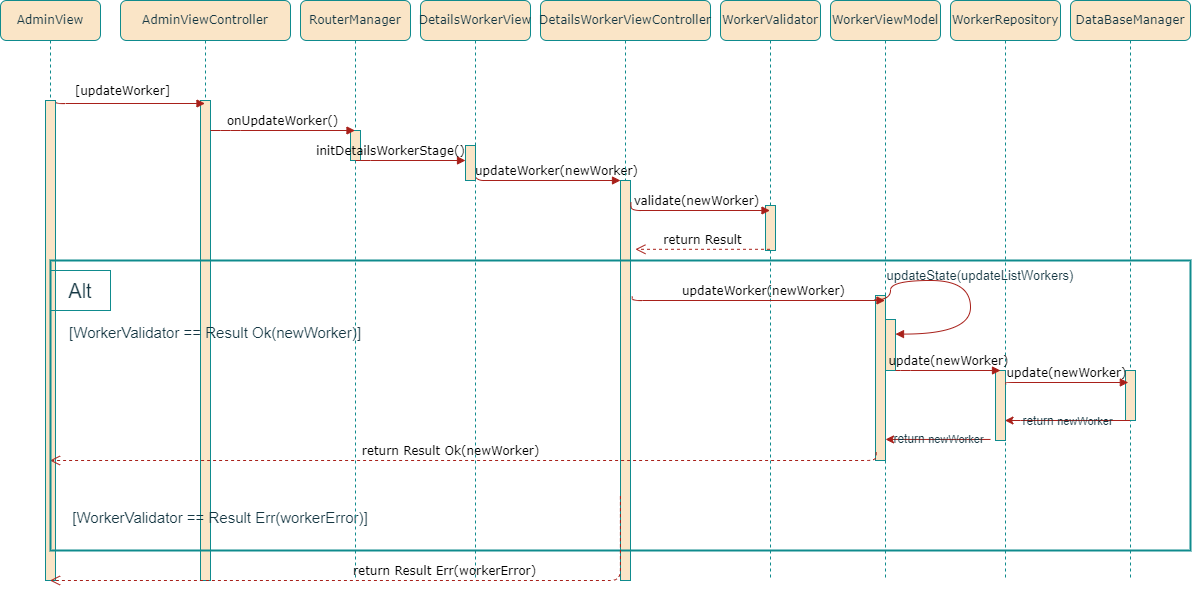

The diagram above was exported from draw.io. Its source (the exported page's mxGraphModel, read from the mxfile embedded in the PNG):
<mxGraphModel dx="780" dy="544" grid="1" gridSize="10" guides="1" tooltips="1" connect="1" arrows="1" fold="1" page="1" pageScale="1" pageWidth="1100" pageHeight="850" background="none" math="0" shadow="0">
  <root>
    <mxCell id="0" />
    <mxCell id="1" parent="0" />
    <mxCell id="E9lhL4zLqyKINpELvkC--1" value="AdminViewController" style="shape=umlLifeline;perimeter=lifelinePerimeter;whiteSpace=wrap;html=1;container=1;collapsible=0;recursiveResize=0;outlineConnect=0;rounded=1;shadow=0;comic=0;labelBackgroundColor=none;strokeWidth=1;fontFamily=Verdana;fontSize=12;align=center;fillColor=#FAE5C7;strokeColor=#0F8B8D;fontColor=#143642;" parent="1" vertex="1">
      <mxGeometry x="150" y="80" width="170" height="580" as="geometry" />
    </mxCell>
    <mxCell id="E9lhL4zLqyKINpELvkC--2" value="" style="html=1;points=[];perimeter=orthogonalPerimeter;rounded=0;shadow=0;comic=0;labelBackgroundColor=none;strokeWidth=1;fontFamily=Verdana;fontSize=12;align=center;fillColor=#FAE5C7;strokeColor=#0F8B8D;fontColor=#143642;" parent="E9lhL4zLqyKINpELvkC--1" vertex="1">
      <mxGeometry x="80" y="100" width="10" height="480" as="geometry" />
    </mxCell>
    <mxCell id="E9lhL4zLqyKINpELvkC--3" value="[updateWorker]" style="html=1;verticalAlign=bottom;endArrow=block;labelBackgroundColor=none;fontFamily=Verdana;fontSize=12;edgeStyle=elbowEdgeStyle;elbow=vertical;exitX=1.069;exitY=-0.014;exitDx=0;exitDy=0;exitPerimeter=0;strokeColor=#A8201A;fontColor=default;" parent="E9lhL4zLqyKINpELvkC--1" target="E9lhL4zLqyKINpELvkC--1" edge="1">
      <mxGeometry x="-0.078" y="3" relative="1" as="geometry">
        <mxPoint x="-65" y="100" as="sourcePoint" />
        <mxPoint x="70" y="100" as="targetPoint" />
        <Array as="points">
          <mxPoint x="39" y="103" />
          <mxPoint x="-241" y="93" />
        </Array>
        <mxPoint as="offset" />
      </mxGeometry>
    </mxCell>
    <mxCell id="E9lhL4zLqyKINpELvkC--6" value="&lt;font style=&quot;font-size: 15px;&quot;&gt;[WorkerValidator == Result Err(workerError)]&lt;/font&gt;" style="text;html=1;strokeColor=none;fillColor=none;align=center;verticalAlign=middle;whiteSpace=wrap;rounded=0;fontSize=20;labelBackgroundColor=none;fontColor=#143642;" parent="E9lhL4zLqyKINpELvkC--1" vertex="1">
      <mxGeometry x="-50" y="500" width="300" height="30" as="geometry" />
    </mxCell>
    <mxCell id="E9lhL4zLqyKINpELvkC--7" value="WorkerValidator" style="shape=umlLifeline;perimeter=lifelinePerimeter;whiteSpace=wrap;html=1;container=1;collapsible=0;recursiveResize=0;outlineConnect=0;rounded=1;shadow=0;comic=0;labelBackgroundColor=none;strokeWidth=1;fontFamily=Verdana;fontSize=12;align=center;fillColor=#FAE5C7;strokeColor=#0F8B8D;fontColor=#143642;" parent="1" vertex="1">
      <mxGeometry x="750" y="80" width="100" height="580" as="geometry" />
    </mxCell>
    <mxCell id="E9lhL4zLqyKINpELvkC--8" value="" style="html=1;points=[];perimeter=orthogonalPerimeter;rounded=0;shadow=0;comic=0;labelBackgroundColor=none;strokeWidth=1;fontFamily=Verdana;fontSize=12;align=center;fillColor=#FAE5C7;strokeColor=#0F8B8D;fontColor=#143642;" parent="E9lhL4zLqyKINpELvkC--7" vertex="1">
      <mxGeometry x="45" y="205" width="10" height="45" as="geometry" />
    </mxCell>
    <mxCell id="E9lhL4zLqyKINpELvkC--9" value="WorkerRepository" style="shape=umlLifeline;perimeter=lifelinePerimeter;whiteSpace=wrap;html=1;container=1;collapsible=0;recursiveResize=0;outlineConnect=0;rounded=1;shadow=0;comic=0;labelBackgroundColor=none;strokeWidth=1;fontFamily=Verdana;fontSize=12;align=center;fillColor=#FAE5C7;strokeColor=#0F8B8D;fontColor=#143642;" parent="1" vertex="1">
      <mxGeometry x="980" y="80" width="110" height="580" as="geometry" />
    </mxCell>
    <mxCell id="E9lhL4zLqyKINpELvkC--10" value="" style="html=1;points=[];perimeter=orthogonalPerimeter;rounded=0;shadow=0;comic=0;labelBackgroundColor=none;strokeWidth=1;fontFamily=Verdana;fontSize=12;align=center;fillColor=#FAE5C7;strokeColor=#0F8B8D;fontColor=#143642;" parent="E9lhL4zLqyKINpELvkC--9" vertex="1">
      <mxGeometry x="45" y="370" width="10" height="70" as="geometry" />
    </mxCell>
    <mxCell id="E9lhL4zLqyKINpELvkC--45" value="&lt;font style=&quot;font-size: 13px;&quot;&gt;updateState(updateListWorkers)&lt;/font&gt;" style="text;html=1;strokeColor=none;fillColor=none;align=center;verticalAlign=middle;whiteSpace=wrap;rounded=0;labelBackgroundColor=none;fontColor=#143642;" parent="E9lhL4zLqyKINpELvkC--9" vertex="1">
      <mxGeometry x="-70" y="260" width="200" height="30" as="geometry" />
    </mxCell>
    <mxCell id="E9lhL4zLqyKINpELvkC--12" value="DataBaseManager" style="shape=umlLifeline;perimeter=lifelinePerimeter;whiteSpace=wrap;html=1;container=1;collapsible=0;recursiveResize=0;outlineConnect=0;rounded=1;shadow=0;comic=0;labelBackgroundColor=none;strokeWidth=1;fontFamily=Verdana;fontSize=12;align=center;fillColor=#FAE5C7;strokeColor=#0F8B8D;fontColor=#143642;" parent="1" vertex="1">
      <mxGeometry x="1100" y="80" width="120" height="580" as="geometry" />
    </mxCell>
    <mxCell id="E9lhL4zLqyKINpELvkC--13" value="" style="html=1;points=[];perimeter=orthogonalPerimeter;rounded=0;shadow=0;comic=0;labelBackgroundColor=none;strokeWidth=1;fontFamily=Verdana;fontSize=12;align=center;fillColor=#FAE5C7;strokeColor=#0F8B8D;fontColor=#143642;" parent="E9lhL4zLqyKINpELvkC--12" vertex="1">
      <mxGeometry x="55" y="370" width="10" height="50" as="geometry" />
    </mxCell>
    <mxCell id="E9lhL4zLqyKINpELvkC--14" value="AdminView" style="shape=umlLifeline;perimeter=lifelinePerimeter;whiteSpace=wrap;html=1;container=1;collapsible=0;recursiveResize=0;outlineConnect=0;rounded=1;shadow=0;comic=0;labelBackgroundColor=none;strokeWidth=1;fontFamily=Verdana;fontSize=12;align=center;fillColor=#FAE5C7;strokeColor=#0F8B8D;fontColor=#143642;" parent="1" vertex="1">
      <mxGeometry x="30" y="80" width="100" height="580" as="geometry" />
    </mxCell>
    <mxCell id="E9lhL4zLqyKINpELvkC--15" value="" style="html=1;points=[];perimeter=orthogonalPerimeter;rounded=0;shadow=0;comic=0;labelBackgroundColor=none;strokeWidth=1;fontFamily=Verdana;fontSize=12;align=center;fillColor=#FAE5C7;strokeColor=#0F8B8D;fontColor=#143642;" parent="E9lhL4zLqyKINpELvkC--14" vertex="1">
      <mxGeometry x="45" y="100" width="10" height="480" as="geometry" />
    </mxCell>
    <mxCell id="E9lhL4zLqyKINpELvkC--16" value="updateWorker(newWorker)" style="html=1;verticalAlign=bottom;endArrow=block;labelBackgroundColor=none;fontFamily=Verdana;fontSize=12;edgeStyle=elbowEdgeStyle;elbow=vertical;exitX=0.833;exitY=0.125;exitDx=0;exitDy=0;exitPerimeter=0;strokeColor=#A8201A;fontColor=default;" parent="1" source="E9lhL4zLqyKINpELvkC--25" target="E9lhL4zLqyKINpELvkC--29" edge="1">
      <mxGeometry x="0.2773" relative="1" as="geometry">
        <mxPoint x="370" y="200" as="sourcePoint" />
        <mxPoint x="570" y="260" as="targetPoint" />
        <Array as="points">
          <mxPoint x="540" y="260" />
          <mxPoint x="620" y="200" />
          <mxPoint x="340" y="190" />
        </Array>
        <mxPoint as="offset" />
      </mxGeometry>
    </mxCell>
    <mxCell id="E9lhL4zLqyKINpELvkC--17" value="RouterManager" style="shape=umlLifeline;perimeter=lifelinePerimeter;whiteSpace=wrap;html=1;container=1;collapsible=0;recursiveResize=0;outlineConnect=0;rounded=1;shadow=0;comic=0;labelBackgroundColor=none;strokeWidth=1;fontFamily=Verdana;fontSize=12;align=center;fillColor=#FAE5C7;strokeColor=#0F8B8D;fontColor=#143642;" parent="1" vertex="1">
      <mxGeometry x="330" y="80" width="110" height="580" as="geometry" />
    </mxCell>
    <mxCell id="E9lhL4zLqyKINpELvkC--18" value="" style="html=1;points=[];perimeter=orthogonalPerimeter;rounded=0;shadow=0;comic=0;labelBackgroundColor=none;strokeWidth=1;fontFamily=Verdana;fontSize=12;align=center;fillColor=#FAE5C7;strokeColor=#0F8B8D;fontColor=#143642;" parent="E9lhL4zLqyKINpELvkC--17" vertex="1">
      <mxGeometry x="50" y="130" width="10" height="30" as="geometry" />
    </mxCell>
    <mxCell id="E9lhL4zLqyKINpELvkC--19" value="Alt" style="text;html=1;strokeColor=#0F8B8D;fillColor=none;align=center;verticalAlign=middle;whiteSpace=wrap;rounded=0;fontSize=20;labelBackgroundColor=none;fontColor=#143642;" parent="E9lhL4zLqyKINpELvkC--17" vertex="1">
      <mxGeometry x="-250" y="270" width="60" height="40" as="geometry" />
    </mxCell>
    <mxCell id="E9lhL4zLqyKINpELvkC--20" value="initDetailsWorkerStage()" style="html=1;verticalAlign=bottom;endArrow=block;labelBackgroundColor=none;fontFamily=Verdana;fontSize=12;edgeStyle=elbowEdgeStyle;elbow=vertical;strokeColor=#A8201A;fontColor=default;" parent="E9lhL4zLqyKINpELvkC--17" edge="1">
      <mxGeometry x="-0.3636" relative="1" as="geometry">
        <mxPoint x="55" y="160" as="sourcePoint" />
        <mxPoint x="165" y="160" as="targetPoint" />
        <Array as="points">
          <mxPoint x="60" y="160" />
          <mxPoint x="170" y="160" />
        </Array>
        <mxPoint as="offset" />
      </mxGeometry>
    </mxCell>
    <mxCell id="E9lhL4zLqyKINpELvkC--24" value="DetailsWorkerView" style="shape=umlLifeline;perimeter=lifelinePerimeter;whiteSpace=wrap;html=1;container=1;collapsible=0;recursiveResize=0;outlineConnect=0;rounded=1;shadow=0;comic=0;labelBackgroundColor=none;strokeWidth=1;fontFamily=Verdana;fontSize=12;align=center;fillColor=#FAE5C7;strokeColor=#0F8B8D;fontColor=#143642;" parent="1" vertex="1">
      <mxGeometry x="450" y="80" width="110" height="580" as="geometry" />
    </mxCell>
    <mxCell id="E9lhL4zLqyKINpELvkC--25" value="" style="html=1;points=[];perimeter=orthogonalPerimeter;rounded=0;shadow=0;comic=0;labelBackgroundColor=none;strokeWidth=1;fontFamily=Verdana;fontSize=12;align=center;fillColor=#FAE5C7;strokeColor=#0F8B8D;fontColor=#143642;" parent="E9lhL4zLqyKINpELvkC--24" vertex="1">
      <mxGeometry x="45" y="145" width="10" height="35" as="geometry" />
    </mxCell>
    <mxCell id="E9lhL4zLqyKINpELvkC--26" value="onUpdateWorker()" style="html=1;verticalAlign=bottom;endArrow=block;labelBackgroundColor=none;fontFamily=Verdana;fontSize=12;edgeStyle=elbowEdgeStyle;elbow=vertical;strokeColor=#A8201A;fontColor=default;" parent="1" source="E9lhL4zLqyKINpELvkC--2" target="E9lhL4zLqyKINpELvkC--17" edge="1">
      <mxGeometry x="-0.0022" relative="1" as="geometry">
        <mxPoint x="220" y="190" as="sourcePoint" />
        <mxPoint x="140" y="180" as="targetPoint" />
        <Array as="points">
          <mxPoint x="260" y="210" />
          <mxPoint x="370" y="210" />
        </Array>
        <mxPoint as="offset" />
      </mxGeometry>
    </mxCell>
    <mxCell id="E9lhL4zLqyKINpELvkC--27" value="return Result" style="html=1;verticalAlign=bottom;endArrow=open;dashed=1;endSize=8;labelBackgroundColor=none;fontFamily=Verdana;fontSize=12;entryX=1.489;entryY=0.172;entryDx=0;entryDy=0;entryPerimeter=0;strokeColor=#A8201A;fontColor=default;" parent="1" source="E9lhL4zLqyKINpELvkC--7" target="E9lhL4zLqyKINpELvkC--29" edge="1">
      <mxGeometry x="0.0042" relative="1" as="geometry">
        <mxPoint x="630" y="330" as="targetPoint" />
        <mxPoint x="770" y="330" as="sourcePoint" />
        <mxPoint as="offset" />
      </mxGeometry>
    </mxCell>
    <mxCell id="E9lhL4zLqyKINpELvkC--28" value="DetailsWorkerViewController" style="shape=umlLifeline;perimeter=lifelinePerimeter;whiteSpace=wrap;html=1;container=1;collapsible=0;recursiveResize=0;outlineConnect=0;rounded=1;shadow=0;comic=0;labelBackgroundColor=none;strokeWidth=1;fontFamily=Verdana;fontSize=12;align=center;fillColor=#FAE5C7;strokeColor=#0F8B8D;fontColor=#143642;" parent="1" vertex="1">
      <mxGeometry x="570" y="80" width="170" height="580" as="geometry" />
    </mxCell>
    <mxCell id="E9lhL4zLqyKINpELvkC--29" value="" style="html=1;points=[];perimeter=orthogonalPerimeter;rounded=0;shadow=0;comic=0;labelBackgroundColor=none;strokeWidth=1;fontFamily=Verdana;fontSize=12;align=center;fillColor=#FAE5C7;strokeColor=#0F8B8D;fontColor=#143642;" parent="E9lhL4zLqyKINpELvkC--28" vertex="1">
      <mxGeometry x="80" y="180" width="10" height="400" as="geometry" />
    </mxCell>
    <mxCell id="E9lhL4zLqyKINpELvkC--31" value="validate(newWorker)" style="html=1;verticalAlign=bottom;endArrow=block;labelBackgroundColor=none;fontFamily=Verdana;fontSize=12;edgeStyle=elbowEdgeStyle;elbow=vertical;exitX=1.041;exitY=0.055;exitDx=0;exitDy=0;exitPerimeter=0;strokeColor=#A8201A;fontColor=default;" parent="1" source="E9lhL4zLqyKINpELvkC--29" target="E9lhL4zLqyKINpELvkC--7" edge="1">
      <mxGeometry x="0.0042" relative="1" as="geometry">
        <mxPoint x="640" y="290" as="sourcePoint" />
        <mxPoint x="650" y="270" as="targetPoint" />
        <Array as="points">
          <mxPoint x="670" y="290" />
          <mxPoint x="650" y="310" />
          <mxPoint x="550" y="270" />
          <mxPoint x="630" y="210" />
          <mxPoint x="350" y="200" />
        </Array>
        <mxPoint as="offset" />
      </mxGeometry>
    </mxCell>
    <mxCell id="E9lhL4zLqyKINpELvkC--32" value="WorkerViewModel" style="shape=umlLifeline;perimeter=lifelinePerimeter;whiteSpace=wrap;html=1;container=1;collapsible=0;recursiveResize=0;outlineConnect=0;rounded=1;shadow=0;comic=0;labelBackgroundColor=none;strokeWidth=1;fontFamily=Verdana;fontSize=12;align=center;fillColor=#FAE5C7;strokeColor=#0F8B8D;fontColor=#143642;" parent="1" vertex="1">
      <mxGeometry x="860" y="80" width="110" height="580" as="geometry" />
    </mxCell>
    <mxCell id="E9lhL4zLqyKINpELvkC--33" value="" style="html=1;points=[];perimeter=orthogonalPerimeter;rounded=0;shadow=0;comic=0;labelBackgroundColor=none;strokeWidth=1;fontFamily=Verdana;fontSize=12;align=center;fillColor=#FAE5C7;strokeColor=#0F8B8D;fontColor=#143642;" parent="E9lhL4zLqyKINpELvkC--32" vertex="1">
      <mxGeometry x="45" y="295" width="10" height="165" as="geometry" />
    </mxCell>
    <mxCell id="E9lhL4zLqyKINpELvkC--49" value="" style="html=1;points=[];perimeter=orthogonalPerimeter;rounded=0;shadow=0;comic=0;labelBackgroundColor=none;strokeWidth=1;fontFamily=Verdana;fontSize=12;align=center;fillColor=#FAE5C7;strokeColor=#0F8B8D;fontColor=#143642;" parent="E9lhL4zLqyKINpELvkC--32" vertex="1">
      <mxGeometry x="55" y="319" width="10" height="51" as="geometry" />
    </mxCell>
    <mxCell id="E9lhL4zLqyKINpELvkC--50" value="" style="html=1;verticalAlign=bottom;endArrow=block;labelBackgroundColor=none;fontFamily=Verdana;fontSize=12;elbow=vertical;edgeStyle=orthogonalEdgeStyle;curved=1;entryX=1;entryY=0.286;entryPerimeter=0;exitX=-0.137;exitY=0.027;exitPerimeter=0;exitDx=0;exitDy=0;strokeColor=#A8201A;fontColor=default;" parent="E9lhL4zLqyKINpELvkC--32" source="E9lhL4zLqyKINpELvkC--33" target="E9lhL4zLqyKINpELvkC--49" edge="1">
      <mxGeometry x="0.0011" relative="1" as="geometry">
        <mxPoint x="60" y="301" as="sourcePoint" />
        <mxPoint x="60" y="249" as="targetPoint" />
        <Array as="points">
          <mxPoint x="60" y="300" />
          <mxPoint x="60" y="280" />
          <mxPoint x="140" y="280" />
          <mxPoint x="140" y="334" />
        </Array>
        <mxPoint as="offset" />
      </mxGeometry>
    </mxCell>
    <mxCell id="E9lhL4zLqyKINpELvkC--38" value="" style="endArrow=classic;html=1;rounded=1;labelBackgroundColor=none;strokeColor=#A8201A;fontColor=default;" parent="E9lhL4zLqyKINpELvkC--32" edge="1">
      <mxGeometry relative="1" as="geometry">
        <mxPoint x="160" y="438.95" as="sourcePoint" />
        <mxPoint x="55" y="438.95" as="targetPoint" />
        <Array as="points">
          <mxPoint x="136" y="438.95" />
        </Array>
      </mxGeometry>
    </mxCell>
    <mxCell id="E9lhL4zLqyKINpELvkC--39" value="&lt;font style=&quot;font-size: 12px;&quot;&gt;return&amp;nbsp;&lt;/font&gt;newWorker" style="edgeLabel;resizable=0;html=1;align=center;verticalAlign=middle;labelBackgroundColor=none;fontColor=#143642;" parent="E9lhL4zLqyKINpELvkC--38" connectable="0" vertex="1">
      <mxGeometry relative="1" as="geometry" />
    </mxCell>
    <mxCell id="E9lhL4zLqyKINpELvkC--35" value="updateWorker(newWorker)" style="html=1;verticalAlign=bottom;endArrow=block;labelBackgroundColor=none;fontFamily=Verdana;fontSize=12;edgeStyle=elbowEdgeStyle;elbow=vertical;exitX=1.174;exitY=0.29;exitDx=0;exitDy=0;exitPerimeter=0;strokeColor=#A8201A;fontColor=default;" parent="1" source="E9lhL4zLqyKINpELvkC--29" target="E9lhL4zLqyKINpELvkC--32" edge="1">
      <mxGeometry x="0.0517" relative="1" as="geometry">
        <mxPoint x="632" y="380" as="sourcePoint" />
        <mxPoint x="860" y="380" as="targetPoint" />
        <Array as="points">
          <mxPoint x="690" y="380" />
          <mxPoint x="639" y="395" />
          <mxPoint x="539" y="355" />
          <mxPoint x="619" y="295" />
          <mxPoint x="339" y="285" />
        </Array>
        <mxPoint as="offset" />
      </mxGeometry>
    </mxCell>
    <mxCell id="E9lhL4zLqyKINpELvkC--40" value="update(newWorker)" style="html=1;verticalAlign=bottom;endArrow=block;labelBackgroundColor=none;fontFamily=Verdana;fontSize=12;edgeStyle=elbowEdgeStyle;elbow=vertical;entryX=0.284;entryY=0.233;entryDx=0;entryDy=0;entryPerimeter=0;exitX=1.021;exitY=0.196;exitDx=0;exitDy=0;exitPerimeter=0;strokeColor=#A8201A;fontColor=default;" parent="1" source="E9lhL4zLqyKINpELvkC--10" target="E9lhL4zLqyKINpELvkC--13" edge="1">
      <mxGeometry x="0.0095" relative="1" as="geometry">
        <mxPoint x="1120" y="449" as="sourcePoint" />
        <mxPoint x="1140" y="460" as="targetPoint" />
        <Array as="points">
          <mxPoint x="1090" y="462" />
          <mxPoint x="1215" y="449.23" />
        </Array>
        <mxPoint as="offset" />
      </mxGeometry>
    </mxCell>
    <mxCell id="E9lhL4zLqyKINpELvkC--41" value="" style="endArrow=classic;html=1;rounded=1;labelBackgroundColor=none;strokeColor=#A8201A;fontColor=default;" parent="1" source="E9lhL4zLqyKINpELvkC--12" target="E9lhL4zLqyKINpELvkC--9" edge="1">
      <mxGeometry relative="1" as="geometry">
        <mxPoint x="960" y="410" as="sourcePoint" />
        <mxPoint x="1060" y="410" as="targetPoint" />
        <Array as="points">
          <mxPoint x="1040" y="500" />
        </Array>
      </mxGeometry>
    </mxCell>
    <mxCell id="E9lhL4zLqyKINpELvkC--42" value="&lt;font style=&quot;font-size: 12px;&quot;&gt;return&amp;nbsp;&lt;/font&gt;newWorker" style="edgeLabel;resizable=0;html=1;align=center;verticalAlign=middle;labelBackgroundColor=none;fontColor=#143642;" parent="E9lhL4zLqyKINpELvkC--41" connectable="0" vertex="1">
      <mxGeometry relative="1" as="geometry" />
    </mxCell>
    <mxCell id="E9lhL4zLqyKINpELvkC--43" value="return Result Ok(newWorker)" style="html=1;verticalAlign=bottom;endArrow=open;dashed=1;endSize=8;labelBackgroundColor=none;fontFamily=Verdana;fontSize=12;edgeStyle=elbowEdgeStyle;elbow=vertical;exitX=0.068;exitY=0.95;exitDx=0;exitDy=0;exitPerimeter=0;strokeColor=#A8201A;fontColor=default;" parent="1" source="E9lhL4zLqyKINpELvkC--33" target="E9lhL4zLqyKINpELvkC--14" edge="1">
      <mxGeometry x="0.04" relative="1" as="geometry">
        <mxPoint x="800" y="626" as="targetPoint" />
        <Array as="points">
          <mxPoint x="560" y="540" />
          <mxPoint x="280" y="540" />
          <mxPoint x="1020" y="720" />
        </Array>
        <mxPoint x="1450" y="600" as="sourcePoint" />
        <mxPoint as="offset" />
      </mxGeometry>
    </mxCell>
    <mxCell id="E9lhL4zLqyKINpELvkC--11" value="update(newWorker)" style="html=1;verticalAlign=bottom;endArrow=block;labelBackgroundColor=none;fontFamily=Verdana;fontSize=12;edgeStyle=elbowEdgeStyle;elbow=vertical;strokeColor=#A8201A;fontColor=default;" parent="1" edge="1">
      <mxGeometry relative="1" as="geometry">
        <mxPoint x="925" y="450" as="sourcePoint" />
        <mxPoint x="1030" y="450" as="targetPoint" />
        <Array as="points">
          <mxPoint x="930" y="450" />
          <mxPoint x="1040" y="450" />
        </Array>
        <mxPoint as="offset" />
      </mxGeometry>
    </mxCell>
    <mxCell id="E9lhL4zLqyKINpELvkC--53" value="" style="rounded=0;whiteSpace=wrap;html=1;strokeWidth=2;absoluteArcSize=0;fillOpacity=0;movable=1;resizable=1;rotatable=1;deletable=1;editable=1;locked=0;connectable=1;fillColor=#FAE5C7;strokeColor=#0F8B8D;labelBackgroundColor=none;fontColor=#143642;" parent="1" vertex="1">
      <mxGeometry x="80" y="340" width="1140" height="290" as="geometry" />
    </mxCell>
    <mxCell id="E9lhL4zLqyKINpELvkC--4" value="&lt;font style=&quot;font-size: 15px;&quot;&gt;[WorkerValidator == Result Ok(newWorker)]&lt;/font&gt;" style="text;html=1;strokeColor=none;fillColor=none;align=center;verticalAlign=middle;whiteSpace=wrap;rounded=0;fontSize=20;labelBackgroundColor=none;fontColor=#143642;" parent="1" vertex="1">
      <mxGeometry x="90" y="395" width="310" height="30" as="geometry" />
    </mxCell>
    <mxCell id="E9lhL4zLqyKINpELvkC--5" style="edgeStyle=orthogonalEdgeStyle;rounded=0;orthogonalLoop=1;jettySize=auto;html=1;exitX=0.5;exitY=1;exitDx=0;exitDy=0;labelBackgroundColor=none;strokeColor=#A8201A;fontColor=default;" parent="1" source="E9lhL4zLqyKINpELvkC--4" target="E9lhL4zLqyKINpELvkC--4" edge="1">
      <mxGeometry relative="1" as="geometry" />
    </mxCell>
    <mxCell id="E9lhL4zLqyKINpELvkC--30" value="return Result Err(workerError)" style="html=1;verticalAlign=bottom;endArrow=open;dashed=1;endSize=8;labelBackgroundColor=none;fontFamily=Verdana;fontSize=12;edgeStyle=elbowEdgeStyle;elbow=vertical;exitX=-0.011;exitY=0.789;exitDx=0;exitDy=0;exitPerimeter=0;strokeColor=#A8201A;fontColor=default;" parent="1" source="E9lhL4zLqyKINpELvkC--29" target="E9lhL4zLqyKINpELvkC--14" edge="1">
      <mxGeometry x="-0.2045" relative="1" as="geometry">
        <mxPoint x="95" y="660" as="targetPoint" />
        <Array as="points">
          <mxPoint x="420" y="660" />
          <mxPoint x="420" y="630" />
          <mxPoint x="296" y="610" />
          <mxPoint x="1036" y="790" />
        </Array>
        <mxPoint x="872" y="602" as="sourcePoint" />
        <mxPoint as="offset" />
      </mxGeometry>
    </mxCell>
  </root>
</mxGraphModel>